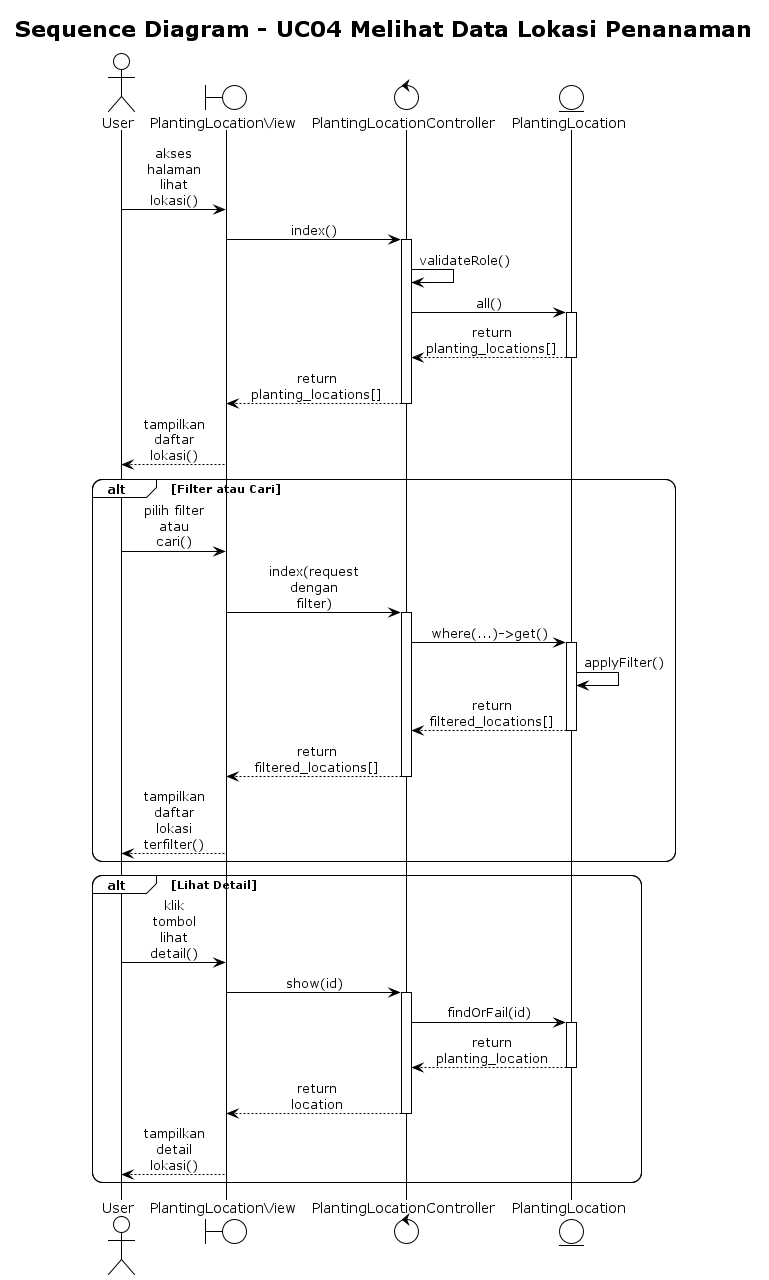

The diagram above was rendered by PlantUML. Its source (embedded in the PNG):
@startuml
!theme plain
skinparam sequenceMessageAlign center
skinparam roundcorner 20
skinparam maxmessagesize 60

title Sequence Diagram - UC04 Melihat Data Lokasi Penanaman

actor "User" as User
boundary "PlantingLocationView" as View
control "PlantingLocationController" as Controller
entity "PlantingLocation" as Location

User -> View: akses halaman lihat lokasi()
View -> Controller: index()
activate Controller
Controller -> Controller: validateRole()
Controller -> Location: all()
activate Location
Location --> Controller: return planting_locations[]
deactivate Location
Controller --> View: return planting_locations[]
deactivate Controller
View --> User: tampilkan daftar lokasi()

alt Filter atau Cari
    User -> View: pilih filter atau cari()
    View -> Controller: index(request dengan filter)
    activate Controller
    Controller -> Location: where(...)->get()
    activate Location
    Location -> Location: applyFilter()
    Location --> Controller: return filtered_locations[]
    deactivate Location
    Controller --> View: return filtered_locations[]
    deactivate Controller
    View --> User: tampilkan daftar lokasi terfilter()
end

alt Lihat Detail
    User -> View: klik tombol lihat detail()
    View -> Controller: show(id)
    activate Controller
    Controller -> Location: findOrFail(id)
    activate Location
    Location --> Controller: return planting_location
    deactivate Location
    Controller --> View: return location
    deactivate Controller
    View --> User: tampilkan detail lokasi()
end

@enduml